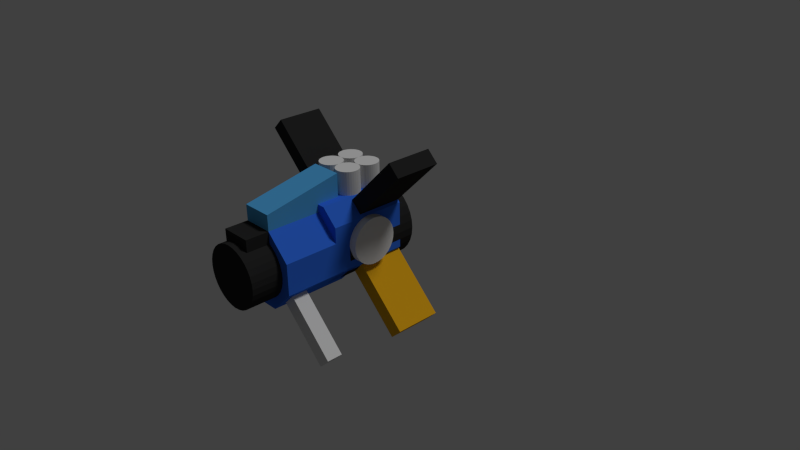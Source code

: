 # Source: player1-blue.blend  (saved by Blender 2.69.0; exported with 4.5.12 LTS)
import bpy
from mathutils import Matrix  # noqa: F401  (used for matrix-valued properties, if any)

bpy.ops.wm.read_factory_settings(use_empty=True)
scene = bpy.context.scene
scene.name = 'Scene'

# ---- collections
col_collection_1 = bpy.data.collections.new('Collection 1'); scene.collection.children.link(col_collection_1)

# ---- materials (node trees are filled in below, after node groups)
mat_material = bpy.data.materials.new('Material')
mat_material.alpha_threshold = 0.0
mat_material.use_transparent_shadow = False
mat_material.diffuse_color = (0.03519, 0.1615, 0.8, 1.0)
mat_material.roughness = 0.5
mat_material.line_color = (0.0, 0.0, 0.0, 1.0)
mat_material_004 = bpy.data.materials.new('Material.004')
mat_material_004.alpha_threshold = 0.0
mat_material_004.use_transparent_shadow = False
mat_material_004.diffuse_color = (0.8, 0.4062, 0.01146, 1.0)
mat_material_004.specular_color = (1.0, 0.9953, 0.9811)
mat_material_004.roughness = 0.5
mat_material_004.line_color = (0.0, 0.0, 0.0, 1.0)
mat_material_002 = bpy.data.materials.new('Material.002')
mat_material_002.alpha_threshold = 0.0
mat_material_002.use_transparent_shadow = False
mat_material_002.diffuse_color = (0.02539, 0.02539, 0.02539, 1.0)
mat_material_002.roughness = 0.5
mat_material_002.line_color = (0.0, 0.0, 0.0, 1.0)
mat_material_003 = bpy.data.materials.new('Material.003')
mat_material_003.alpha_threshold = 0.0
mat_material_003.use_transparent_shadow = False
mat_material_003.roughness = 0.5
mat_material_003.line_color = (0.0, 0.0, 0.0, 1.0)
mat_material_005 = bpy.data.materials.new('Material.005')
mat_material_005.alpha_threshold = 0.0
mat_material_005.use_transparent_shadow = False
mat_material_005.diffuse_color = (0.08989, 0.4126, 0.8, 1.0)
mat_material_005.roughness = 0.5
mat_material_005.line_color = (0.0, 0.0, 0.0, 1.0)
mat_material_001 = bpy.data.materials.new('Material.001')
mat_material_001.alpha_threshold = 0.0
mat_material_001.use_transparent_shadow = False
mat_material_001.diffuse_color = (0.8, 0.04259, 0.05278, 1.0)
mat_material_001.roughness = 0.5
mat_material_001.line_color = (0.0, 0.0, 0.0, 1.0)

# ---- material node trees

# ---- world
world_world = bpy.data.worlds.new('World'); scene.world = world_world
world_world.color = (0.05088, 0.05088, 0.05088)
world_world.use_sun_shadow = False
world_world.sun_shadow_jitter_overblur = 0.0
world_world.cycles.sampling_method = 'MANUAL'
world_world.cycles.sample_map_resolution = 256

# ---- cameras
cam_camera = bpy.data.cameras.new('Camera')
cam_camera.clip_end = 100.0
cam_camera.lens = 35.0
cam_camera.sensor_width = 32.0
cam_camera.sensor_height = 18.0
cam_camera.ortho_scale = 7.314
cam_camera.dof.focus_distance = 0.0
cam_camera.dof.aperture_fstop = 128.0

# ---- lights
light_lamp = bpy.data.lights.new('Lamp', 'SUN')
light_lamp.transmission_factor = 0.0
light_lamp.cutoff_distance = 30.0
light_lamp.angle = 0.1993
light_lamp.energy = 1.0
light_lamp.shadow_buffer_clip_start = 1.001
light_lamp.shadow_soft_size = 0.1
light_lamp.shadow_cascade_max_distance = 1000.0
light_lamp.cycles.use_multiple_importance_sampling = False

# ---- meshes
me_cube_001 = bpy.data.meshes.new('Cube.001')
me_cube_001.from_pydata([(0.7, -0.5657, 1.131), (0.7, -0.5657, 0.8485), (-0.3, -0.5657, 0.8485), (-0.3, -0.5657, 1.131), (-0.3, 0.1414, 0.4243), (-0.3, -0.1414, 0.4243), (0.7, -0.1414, 0.4243), (0.7, 0.1414, 0.4243), (0.7, 0.1414, 1.556), (0.7, -0.1414, 1.556), (-0.3, -0.1414, 1.556), (-0.3, 0.1414, 1.556), (-0.3, 0.5657, 1.131), (-0.3, 0.5657, 0.8485), (0.7, 0.5657, 0.8485), (0.7, 0.5657, 1.131)], [], [(1, 2, 5, 6), (13, 14, 7, 4), (15, 12, 11, 8), (10, 11, 12, 13, 4, 5, 2, 3), (14, 15, 8, 9, 0, 1, 6, 7), (8, 11, 10, 9), (2, 1, 0, 3), (12, 15, 14, 13), (6, 5, 4, 7), (9, 10, 3, 0)])
me_cube_001.materials.append(mat_material)
me_cube_001.use_remesh_preserve_volume = False
me_cube_001.use_remesh_preserve_attributes = False
me_cube_001.use_mirror_vertex_groups = False
me_cube_001.update()
me_cube_000 = bpy.data.meshes.new('Cube.000')
me_cube_000.from_pydata([(1.4, -0.5657, 1.131), (1.4, -0.5657, 0.7071), (0.4, -0.5657, 0.7071), (0.4, -0.5657, 1.131), (0.4, 0.1414, 0.4243), (0.4, -0.2828, 0.4243), (1.4, -0.2828, 0.4243), (1.4, 0.1414, 0.4243), (1.4, 0.1414, 1.414), (1.4, -0.2828, 1.414), (0.4, -0.2828, 1.414), (0.4, 0.1414, 1.414), (0.4, 0.4243, 1.131), (0.4, 0.4243, 0.7071), (1.4, 0.4243, 0.7071), (1.4, 0.4243, 1.131)], [], [(1, 2, 5, 6), (13, 14, 7, 4), (15, 12, 11, 8), (10, 11, 12, 13, 4, 5, 2, 3), (14, 15, 8, 9, 0, 1, 6, 7), (8, 11, 10, 9), (2, 1, 0, 3), (12, 15, 14, 13), (6, 5, 4, 7), (9, 10, 3, 0)])
me_cube_000.materials.append(mat_material)
me_cube_000.use_remesh_preserve_volume = False
me_cube_000.use_remesh_preserve_attributes = False
me_cube_000.use_mirror_vertex_groups = False
me_cube_000.update()
me_cube_031 = bpy.data.meshes.new('Cube.031')
me_cube_031.from_pydata([(-0.3, -0.1, -0.5), (-0.3, 0.1, -0.5), (0.3, 0.1, -0.5), (0.3, -0.1, -0.5), (-0.3, -0.1, 0.5), (-0.3, 0.1, 0.5), (0.3, 0.1, 0.5), (0.3, -0.1, 0.5), (-0.3, -1.49, 1.09), (-0.3, -1.49, 0.8899), (0.3, -1.49, 0.8899), (0.3, -1.49, 1.09), (-0.3, -0.49, 1.09), (-0.3, -0.49, 0.8899), (0.3, -0.4899, 0.8899), (0.3, -0.49, 1.09), (-0.3, 1.49, 0.8899), (-0.3, 1.49, 1.09), (0.3, 1.49, 1.09), (0.3, 1.49, 0.8899), (-0.3, 0.4899, 0.8899), (-0.3, 0.4899, 1.09), (0.3, 0.4899, 1.09), (0.3, 0.4899, 0.8899), (1.3, -1.395, 1.012), (1.1, -1.395, 1.012), (1.1, -1.395, 0.8121), (1.3, -1.395, 0.8121), (1.3, 0.405, 1.012), (1.1, 0.405, 1.012), (1.1, 0.405, 0.8121), (1.3, 0.405, 0.8121), (0.1996, 0.2121, 1.202), (0.1996, -0.2121, 1.626), (0.2582, 0.2081, 1.198), (0.2582, -0.2162, 1.622), (0.3145, 0.196, 1.186), (0.3145, -0.2283, 1.61), (0.3663, 0.1764, 1.166), (0.3663, -0.2479, 1.591), (0.4118, 0.15, 1.14), (0.4118, -0.2743, 1.564), (0.4491, 0.1179, 1.108), (0.4491, -0.3064, 1.532), (0.4768, 0.08118, 1.071), (0.4768, -0.3431, 1.495), (0.4939, 0.04138, 1.031), (0.4939, -0.3829, 1.456), (0.4996, -1.639e-07, 0.9899), (0.4996, -0.4243, 1.414), (0.4939, -0.04139, 0.9486), (0.4939, -0.4656, 1.373), (0.4768, -0.08118, 0.9088), (0.4768, -0.5054, 1.333), (0.4491, -0.1179, 0.8721), (0.4491, -0.5421, 1.296), (0.4118, -0.15, 0.8399), (0.4118, -0.5743, 1.264), (0.3663, -0.1764, 0.8136), (0.3663, -0.6006, 1.238), (0.3145, -0.196, 0.794), (0.3145, -0.6202, 1.218), (0.2582, -0.2081, 0.7819), (0.2582, -0.6323, 1.206), (0.1996, -0.2121, 0.7778), (0.1996, -0.6364, 1.202), (0.1411, -0.2081, 0.7819), (0.1411, -0.6323, 1.206), (0.08484, -0.196, 0.794), (0.08484, -0.6202, 1.218), (0.03298, -0.1764, 0.8136), (0.03298, -0.6006, 1.238), (-0.01248, -0.15, 0.8399), (-0.01248, -0.5743, 1.264), (-0.04979, -0.1179, 0.8721), (-0.04979, -0.5421, 1.296), (-0.07752, -0.08118, 0.9088), (-0.07752, -0.5054, 1.333), (-0.09459, -0.04138, 0.9486), (-0.09459, -0.4656, 1.373), (-0.1004, 2.98e-08, 0.9899), (-0.1004, -0.4243, 1.414), (-0.09459, 0.04138, 1.031), (-0.09459, -0.3829, 1.456), (-0.07752, 0.08118, 1.071), (-0.07752, -0.3431, 1.495), (-0.04979, 0.1179, 1.108), (-0.04979, -0.3064, 1.532), (-0.01248, 0.15, 1.14), (-0.01248, -0.2743, 1.564), (0.03298, 0.1764, 1.166), (0.03298, -0.2479, 1.591), (0.08484, 0.196, 1.186), (0.08484, -0.2283, 1.61), (0.1411, 0.2081, 1.198), (0.1411, -0.2162, 1.622), (-0.5004, 0.2829, 1.273), (0.4964, 0.2829, 1.273), (-0.5004, 0.3467, 1.196), (0.4964, 0.3467, 1.196), (-0.5004, 0.3944, 1.108), (0.4964, 0.3944, 1.108), (-0.5004, 0.4242, 1.012), (0.4964, 0.4242, 1.012), (-0.5004, 0.435, 0.9137), (0.4964, 0.435, 0.9137), (-0.5004, 0.4264, 0.8151), (0.4964, 0.4264, 0.8151), (-0.5004, 0.3986, 0.7206), (0.4964, 0.3986, 0.7206), (-0.5004, 0.3528, 0.6337), (0.4964, 0.3528, 0.6337), (-0.5004, 0.2908, 0.5577), (0.4964, 0.2908, 0.5577), (-0.5004, 0.2149, 0.4957), (0.4964, 0.2149, 0.4957), (-0.5004, 0.1279, 0.4499), (0.4964, 0.1279, 0.4499), (-0.5004, 0.0334, 0.4222), (0.4964, 0.0334, 0.4222), (-0.5004, -0.06515, 0.4135), (0.4964, -0.06515, 0.4135), (-0.5004, -0.1639, 0.4243), (0.4964, -0.1639, 0.4243), (-0.5004, -0.2591, 0.4542), (0.4964, -0.2591, 0.4542), (-0.5004, -0.347, 0.5019), (0.4964, -0.347, 0.5019), (-0.5004, -0.4244, 0.5656), (0.4964, -0.4244, 0.5656), (-0.5004, -0.4881, 0.6429), (0.4964, -0.4881, 0.6429), (-0.5004, -0.5358, 0.7309), (0.4964, -0.5358, 0.7309), (-0.5004, -0.5656, 0.826), (0.4964, -0.5656, 0.826), (-0.5004, -0.5764, 0.9248), (0.4964, -0.5764, 0.9248), (-0.5004, -0.5678, 1.023), (0.4964, -0.5678, 1.023), (-0.5004, -0.54, 1.118), (0.4964, -0.54, 1.118), (-0.5004, -0.4943, 1.205), (0.4964, -0.4943, 1.205), (-0.5004, -0.4322, 1.281), (0.4964, -0.4322, 1.281), (-0.5004, -0.3563, 1.343), (0.4964, -0.3563, 1.343), (-0.5004, -0.2694, 1.389), (0.4964, -0.2694, 1.389), (-0.5004, -0.1748, 1.416), (0.4964, -0.1748, 1.416), (-0.5004, -0.07627, 1.425), (0.4964, -0.07627, 1.425), (-0.5004, 0.0225, 1.414), (0.4964, 0.0225, 1.414), (-0.5004, 0.1177, 1.384), (0.4964, 0.1177, 1.384), (-0.5004, 0.2056, 1.337), (0.4964, 0.2056, 1.337), (1.0, 0.2121, 1.202), (1.8, 0.2121, 1.202), (1.0, 0.2619, 1.141), (1.8, 0.2619, 1.141), (1.0, 0.2988, 1.072), (1.8, 0.2988, 1.072), (1.0, 0.3216, 0.9973), (1.8, 0.3216, 0.9973), (1.0, 0.3293, 0.9192), (1.8, 0.3293, 0.9192), (1.0, 0.3216, 0.8412), (1.8, 0.3216, 0.8412), (1.0, 0.2988, 0.7662), (1.8, 0.2988, 0.7662), (1.0, 0.2619, 0.697), (1.8, 0.2619, 0.697), (1.0, 0.2121, 0.6364), (1.8, 0.2121, 0.6364), (1.0, 0.1515, 0.5867), (1.8, 0.1515, 0.5867), (1.0, 0.08236, 0.5497), (1.8, 0.08236, 0.5497), (1.0, 0.007325, 0.5269), (1.8, 0.007325, 0.5269), (1.0, -0.07071, 0.5192), (1.8, -0.07071, 0.5192), (1.0, -0.1487, 0.5269), (1.8, -0.1487, 0.5269), (1.0, -0.2238, 0.5497), (1.8, -0.2238, 0.5497), (1.0, -0.2929, 0.5867), (1.8, -0.2929, 0.5867), (1.0, -0.3536, 0.6364), (1.8, -0.3536, 0.6364), (1.0, -0.4033, 0.697), (1.8, -0.4033, 0.697), (1.0, -0.4403, 0.7662), (1.8, -0.4403, 0.7662), (1.0, -0.463, 0.8412), (1.8, -0.463, 0.8412), (1.0, -0.4707, 0.9192), (1.8, -0.4707, 0.9192), (1.0, -0.463, 0.9973), (1.8, -0.463, 0.9973), (1.0, -0.4403, 1.072), (1.8, -0.4403, 1.072), (1.0, -0.4033, 1.141), (1.8, -0.4033, 1.141), (1.0, -0.3536, 1.202), (1.8, -0.3536, 1.202), (1.0, -0.2929, 1.252), (1.8, -0.2929, 1.252), (1.0, -0.2238, 1.289), (1.8, -0.2238, 1.289), (1.0, -0.1487, 1.312), (1.8, -0.1487, 1.312), (1.0, -0.07071, 1.319), (1.8, -0.07071, 1.319), (1.0, 0.007325, 1.312), (1.8, 0.007325, 1.312), (1.0, 0.08236, 1.289), (1.8, 0.08236, 1.289), (1.0, 0.1515, 1.252), (1.8, 0.1515, 1.252), (0.1996, 0.6364, 0.7778), (0.1996, 0.2121, 1.202), (0.2582, 0.6323, 0.7737), (0.2582, 0.2081, 1.198), (0.3145, 0.6202, 0.7617), (0.3145, 0.196, 1.186), (0.3663, 0.6006, 0.7421), (0.3663, 0.1764, 1.166), (0.4118, 0.5743, 0.7157), (0.4118, 0.15, 1.14), (0.4491, 0.5421, 0.6835), (0.4491, 0.1179, 1.108), (0.4768, 0.5054, 0.6469), (0.4768, 0.08118, 1.071), (0.4939, 0.4656, 0.6071), (0.4939, 0.04138, 1.031), (0.4996, 0.4243, 0.5657), (0.4996, -5.066e-07, 0.9899), (0.4939, 0.3829, 0.5243), (0.4939, -0.04139, 0.9486), (0.4768, 0.3431, 0.4845), (0.4768, -0.08118, 0.9088), (0.4491, 0.3064, 0.4478), (0.4491, -0.1179, 0.8721), (0.4118, 0.2743, 0.4157), (0.4118, -0.15, 0.8399), (0.3663, 0.2479, 0.3893), (0.3663, -0.1764, 0.8136), (0.3145, 0.2283, 0.3697), (0.3145, -0.196, 0.794), (0.2582, 0.2162, 0.3576), (0.2582, -0.2081, 0.7819), (0.1996, 0.2121, 0.3536), (0.1996, -0.2121, 0.7778), (0.1411, 0.2162, 0.3576), (0.1411, -0.2081, 0.7819), (0.08484, 0.2283, 0.3697), (0.08484, -0.196, 0.794), (0.03298, 0.2479, 0.3893), (0.03298, -0.1764, 0.8136), (-0.01248, 0.2743, 0.4157), (-0.01248, -0.15, 0.8399), (-0.04979, 0.3064, 0.4478), (-0.04979, -0.1179, 0.8721), (-0.07752, 0.3431, 0.4845), (-0.07752, -0.08118, 0.9088), (-0.09459, 0.3829, 0.5243), (-0.09459, -0.04139, 0.9486), (-0.1004, 0.4243, 0.5657), (-0.1004, -3.129e-07, 0.9899), (-0.09459, 0.4656, 0.6071), (-0.09459, 0.04138, 1.031), (-0.07752, 0.5054, 0.6469), (-0.07752, 0.08118, 1.071), (-0.04979, 0.5421, 0.6835), (-0.04979, 0.1179, 1.108), (-0.01248, 0.5743, 0.7157), (-0.01248, 0.15, 1.14), (0.03298, 0.6006, 0.7421), (0.03298, 0.1764, 1.166), (0.08484, 0.6202, 0.7617), (0.08484, 0.196, 1.186), (0.1411, 0.6323, 0.7737), (0.1411, 0.2081, 1.198), (1.4, 0.4243, 1.131), (1.4, 0.5657, 1.273), (1.4, 0.2828, 1.556), (1.4, 0.1414, 1.414), (0.4, 0.4243, 1.131), (0.4, 0.7071, 1.414), (0.4, 0.4243, 1.697), (0.4, 0.1414, 1.414), (-0.25, 0.2482, 1.026), (-0.25, 0.671, 1.449), (-0.2471, 0.2689, 1.005), (-0.2471, 0.6917, 1.428), (-0.2386, 0.2888, 0.9854), (-0.2386, 0.7116, 1.408), (-0.2247, 0.3071, 0.9671), (-0.2247, 0.73, 1.39), (-0.2061, 0.3232, 0.951), (-0.2061, 0.746, 1.374), (-0.1833, 0.3364, 0.9378), (-0.1833, 0.7592, 1.361), (-0.1574, 0.3462, 0.928), (-0.1574, 0.769, 1.351), (-0.1293, 0.3522, 0.922), (-0.1293, 0.7751, 1.345), (-0.1, 0.3543, 0.9199), (-0.1, 0.7771, 1.343), (-0.07074, 0.3522, 0.922), (-0.07074, 0.7751, 1.345), (-0.0426, 0.3462, 0.928), (-0.0426, 0.769, 1.351), (-0.01666, 0.3364, 0.9378), (-0.01666, 0.7592, 1.361), (0.006066, 0.3232, 0.951), (0.006066, 0.746, 1.374), (0.02472, 0.3071, 0.9671), (0.02472, 0.73, 1.39), (0.03858, 0.2888, 0.9854), (0.03858, 0.7116, 1.408), (0.04712, 0.2689, 1.005), (0.04712, 0.6917, 1.428), (0.05, 0.2482, 1.026), (0.05, 0.671, 1.449), (0.04712, 0.2275, 1.047), (0.04712, 0.6504, 1.47), (0.03858, 0.2076, 1.067), (0.03858, 0.6305, 1.489), (0.02472, 0.1893, 1.085), (0.02472, 0.6121, 1.508), (0.006066, 0.1732, 1.101), (0.006066, 0.596, 1.524), (-0.01666, 0.16, 1.114), (-0.01666, 0.5829, 1.537), (-0.0426, 0.1502, 1.124), (-0.0426, 0.5731, 1.547), (-0.07074, 0.1442, 1.13), (-0.07074, 0.567, 1.553), (-0.1, 0.1421, 1.132), (-0.1, 0.565, 1.555), (-0.1293, 0.1442, 1.13), (-0.1293, 0.567, 1.553), (-0.1574, 0.1502, 1.124), (-0.1574, 0.5731, 1.547), (-0.1833, 0.16, 1.114), (-0.1833, 0.5829, 1.537), (-0.2061, 0.1732, 1.101), (-0.2061, 0.596, 1.524), (-0.2247, 0.1893, 1.085), (-0.2247, 0.6121, 1.508), (-0.2386, 0.2076, 1.067), (-0.2386, 0.6305, 1.489), (-0.2471, 0.2275, 1.047), (-0.2471, 0.6504, 1.47), (-0.25, 0.03606, 1.238), (-0.25, 0.4589, 1.661), (-0.2471, 0.05675, 1.217), (-0.2471, 0.4796, 1.64), (-0.2386, 0.07665, 1.198), (-0.2386, 0.4995, 1.62), (-0.2247, 0.09499, 1.179), (-0.2247, 0.5178, 1.602), (-0.2061, 0.1111, 1.163), (-0.2061, 0.5339, 1.586), (-0.1833, 0.1243, 1.15), (-0.1833, 0.5471, 1.573), (-0.1574, 0.1341, 1.14), (-0.1574, 0.5569, 1.563), (-0.1293, 0.1401, 1.134), (-0.1293, 0.5629, 1.557), (-0.1, 0.1421, 1.132), (-0.1, 0.565, 1.555), (-0.07074, 0.1401, 1.134), (-0.07074, 0.5629, 1.557), (-0.0426, 0.1341, 1.14), (-0.0426, 0.5569, 1.563), (-0.01666, 0.1243, 1.15), (-0.01666, 0.5471, 1.573), (0.006066, 0.1111, 1.163), (0.006066, 0.5339, 1.586), (0.02472, 0.09499, 1.179), (0.02472, 0.5178, 1.602), (0.03858, 0.07665, 1.198), (0.03858, 0.4995, 1.62), (0.04712, 0.05675, 1.217), (0.04712, 0.4796, 1.64), (0.05, 0.03606, 1.238), (0.05, 0.4589, 1.661), (0.04712, 0.01537, 1.259), (0.04712, 0.4382, 1.682), (0.03858, -0.004529, 1.279), (0.03858, 0.4183, 1.702), (0.02472, -0.02287, 1.297), (0.02472, 0.4, 1.72), (0.006066, -0.03894, 1.313), (0.006066, 0.3839, 1.736), (-0.01666, -0.05213, 1.326), (-0.01666, 0.3707, 1.749), (-0.0426, -0.06193, 1.336), (-0.0426, 0.3609, 1.759), (-0.07074, -0.06797, 1.342), (-0.07074, 0.3549, 1.765), (-0.1, -0.07, 1.344), (-0.1, 0.3528, 1.767), (-0.1293, -0.06797, 1.342), (-0.1293, 0.3549, 1.765), (-0.1574, -0.06193, 1.336), (-0.1574, 0.3609, 1.759), (-0.1833, -0.05213, 1.326), (-0.1833, 0.3707, 1.749), (-0.2061, -0.03894, 1.313), (-0.2061, 0.3839, 1.736), (-0.2247, -0.02287, 1.297), (-0.2247, 0.4, 1.72), (-0.2386, -0.004528, 1.279), (-0.2386, 0.4183, 1.702), (-0.2471, 0.01537, 1.259), (-0.2471, 0.4382, 1.682), (0.05, 0.2482, 1.026), (0.05, 0.671, 1.449), (0.05288, 0.2689, 1.005), (0.05288, 0.6917, 1.428), (0.06142, 0.2888, 0.9854), (0.06142, 0.7116, 1.408), (0.07528, 0.3071, 0.9671), (0.07528, 0.73, 1.39), (0.09393, 0.3232, 0.951), (0.09393, 0.746, 1.374), (0.1167, 0.3364, 0.9378), (0.1167, 0.7592, 1.361), (0.1426, 0.3462, 0.928), (0.1426, 0.769, 1.351), (0.1707, 0.3522, 0.922), (0.1707, 0.7751, 1.345), (0.2, 0.3543, 0.9199), (0.2, 0.7771, 1.343), (0.2293, 0.3522, 0.922), (0.2293, 0.7751, 1.345), (0.2574, 0.3462, 0.928), (0.2574, 0.769, 1.351), (0.2833, 0.3364, 0.9378), (0.2833, 0.7592, 1.361), (0.3061, 0.3232, 0.951), (0.3061, 0.746, 1.374), (0.3247, 0.3071, 0.9671), (0.3247, 0.73, 1.39), (0.3386, 0.2888, 0.9854), (0.3386, 0.7116, 1.408), (0.3471, 0.2689, 1.005), (0.3471, 0.6917, 1.428), (0.35, 0.2482, 1.026), (0.35, 0.671, 1.449), (0.3471, 0.2275, 1.047), (0.3471, 0.6504, 1.47), (0.3386, 0.2076, 1.067), (0.3386, 0.6305, 1.489), (0.3247, 0.1893, 1.085), (0.3247, 0.6121, 1.508), (0.3061, 0.1732, 1.101), (0.3061, 0.596, 1.524), (0.2833, 0.16, 1.114), (0.2833, 0.5829, 1.537), (0.2574, 0.1502, 1.124), (0.2574, 0.5731, 1.547), (0.2293, 0.1442, 1.13), (0.2293, 0.567, 1.553), (0.2, 0.1421, 1.132), (0.2, 0.565, 1.555), (0.1707, 0.1442, 1.13), (0.1707, 0.567, 1.553), (0.1426, 0.1502, 1.124), (0.1426, 0.5731, 1.547), (0.1167, 0.16, 1.114), (0.1167, 0.5829, 1.537), (0.09393, 0.1732, 1.101), (0.09393, 0.596, 1.524), (0.07528, 0.1893, 1.085), (0.07528, 0.6121, 1.508), (0.06142, 0.2076, 1.067), (0.06142, 0.6305, 1.489), (0.05288, 0.2275, 1.047), (0.05288, 0.6504, 1.47), (0.05, 0.03606, 1.238), (0.05, 0.4589, 1.661), (0.05288, 0.05675, 1.217), (0.05288, 0.4796, 1.64), (0.06142, 0.07665, 1.198), (0.06142, 0.4995, 1.62), (0.07528, 0.09499, 1.179), (0.07528, 0.5178, 1.602), (0.09393, 0.1111, 1.163), (0.09393, 0.5339, 1.586), (0.1167, 0.1243, 1.15), (0.1167, 0.5471, 1.573), (0.1426, 0.1341, 1.14), (0.1426, 0.5569, 1.563), (0.1707, 0.1401, 1.134), (0.1707, 0.5629, 1.557), (0.2, 0.1421, 1.132), (0.2, 0.565, 1.555), (0.2293, 0.1401, 1.134), (0.2293, 0.5629, 1.557), (0.2574, 0.1341, 1.14), (0.2574, 0.5569, 1.563), (0.2833, 0.1243, 1.15), (0.2833, 0.5471, 1.573), (0.3061, 0.1111, 1.163), (0.3061, 0.5339, 1.586), (0.3247, 0.09499, 1.179), (0.3247, 0.5178, 1.602), (0.3386, 0.07665, 1.198), (0.3386, 0.4995, 1.62), (0.3471, 0.05675, 1.217), (0.3471, 0.4796, 1.64), (0.35, 0.03606, 1.238), (0.35, 0.4589, 1.661), (0.3471, 0.01537, 1.259), (0.3471, 0.4382, 1.682), (0.3386, -0.004529, 1.279), (0.3386, 0.4183, 1.702), (0.3247, -0.02287, 1.297), (0.3247, 0.4, 1.72), (0.3061, -0.03894, 1.313), (0.3061, 0.3839, 1.736), (0.2833, -0.05213, 1.326), (0.2833, 0.3707, 1.749), (0.2574, -0.06193, 1.336), (0.2574, 0.3609, 1.759), (0.2293, -0.06797, 1.342), (0.2293, 0.3549, 1.765), (0.2, -0.07, 1.344), (0.2, 0.3528, 1.767), (0.1707, -0.06797, 1.342), (0.1707, 0.3549, 1.765), (0.1426, -0.06193, 1.336), (0.1426, 0.3609, 1.759), (0.1167, -0.05213, 1.326), (0.1167, 0.3707, 1.749), (0.09393, -0.03894, 1.313), (0.09393, 0.3839, 1.736), (0.07528, -0.02287, 1.297), (0.07528, 0.4, 1.72), (0.06142, -0.004528, 1.279), (0.06142, 0.4183, 1.702), (0.05288, 0.01537, 1.259), (0.05288, 0.4382, 1.682), (1.7, 0.1414, 1.414), (1.7, -0.1414, 1.131), (1.7, 0.1414, 0.8485), (1.7, 0.4243, 1.131), (-0.3, 0.1414, 1.414), (-0.3, -0.1414, 1.131), (-0.3, 0.1414, 0.8485), (-0.3, 0.4243, 1.131), (1.3, -0.1707, -0.4121), (1.1, -0.1707, -0.4121), (1.1, 0.02929, -0.4121), (1.3, 0.02929, -0.4121), (1.3, -0.1707, 1.388), (1.1, -0.1707, 1.388), (1.1, 0.02929, 1.388), (1.3, 0.02929, 1.388), (-0.3, 0.1, 2.48), (-0.3, -0.1, 2.48), (0.3, -0.1, 2.48), (0.3, 0.1, 2.48), (-0.3, 0.1, 1.48), (-0.3, -0.1, 1.48), (0.3, -0.1, 1.48), (0.3, 0.1, 1.48)], [], [(4, 5, 1, 0), (5, 6, 2, 1), (6, 7, 3, 2), (7, 4, 0, 3), (0, 1, 2, 3), (7, 6, 5, 4), (12, 13, 9, 8), (13, 14, 10, 9), (14, 15, 11, 10), (15, 12, 8, 11), (8, 9, 10, 11), (15, 14, 13, 12), (20, 21, 17, 16), (21, 22, 18, 17), (22, 23, 19, 18), (23, 20, 16, 19), (16, 17, 18, 19), (23, 22, 21, 20), (28, 29, 25, 24), (29, 30, 26, 25), (30, 31, 27, 26), (31, 28, 24, 27), (24, 25, 26, 27), (31, 30, 29, 28), (32, 33, 35, 34), (34, 35, 37, 36), (36, 37, 39, 38), (38, 39, 41, 40), (40, 41, 43, 42), (42, 43, 45, 44), (44, 45, 47, 46), (46, 47, 49, 48), (48, 49, 51, 50), (50, 51, 53, 52), (52, 53, 55, 54), (54, 55, 57, 56), (56, 57, 59, 58), (58, 59, 61, 60), (60, 61, 63, 62), (62, 63, 65, 64), (64, 65, 67, 66), (66, 67, 69, 68), (68, 69, 71, 70), (70, 71, 73, 72), (72, 73, 75, 74), (74, 75, 77, 76), (76, 77, 79, 78), (78, 79, 81, 80), (80, 81, 83, 82), (82, 83, 85, 84), (84, 85, 87, 86), (86, 87, 89, 88), (88, 89, 91, 90), (90, 91, 93, 92), (35, 33, 95, 93, 91, 89, 87, 85, 83, 81, 79, 77, 75, 73, 71, 69, 67, 65, 63, 61, 59, 57, 55, 53, 51, 49, 47, 45, 43, 41, 39, 37), (94, 95, 33, 32), (92, 93, 95, 94), (32, 34, 36, 38, 40, 42, 44, 46, 48, 50, 52, 54, 56, 58, 60, 62, 64, 66, 68, 70, 72, 74, 76, 78, 80, 82, 84, 86, 88, 90, 92, 94), (96, 97, 99, 98), (98, 99, 101, 100), (100, 101, 103, 102), (102, 103, 105, 104), (104, 105, 107, 106), (106, 107, 109, 108), (108, 109, 111, 110), (110, 111, 113, 112), (112, 113, 115, 114), (114, 115, 117, 116), (116, 117, 119, 118), (118, 119, 121, 120), (120, 121, 123, 122), (122, 123, 125, 124), (124, 125, 127, 126), (126, 127, 129, 128), (128, 129, 131, 130), (130, 131, 133, 132), (132, 133, 135, 134), (134, 135, 137, 136), (136, 137, 139, 138), (138, 139, 141, 140), (140, 141, 143, 142), (142, 143, 145, 144), (144, 145, 147, 146), (146, 147, 149, 148), (148, 149, 151, 150), (150, 151, 153, 152), (152, 153, 155, 154), (154, 155, 157, 156), (99, 97, 159, 157, 155, 153, 151, 149, 147, 145, 143, 141, 139, 137, 135, 133, 131, 129, 127, 125, 123, 121, 119, 117, 115, 113, 111, 109, 107, 105, 103, 101), (158, 159, 97, 96), (156, 157, 159, 158), (96, 98, 100, 102, 104, 106, 108, 110, 112, 114, 116, 118, 120, 122, 124, 126, 128, 130, 132, 134, 136, 138, 140, 142, 144, 146, 148, 150, 152, 154, 156, 158), (160, 161, 163, 162), (162, 163, 165, 164), (164, 165, 167, 166), (166, 167, 169, 168), (168, 169, 171, 170), (170, 171, 173, 172), (172, 173, 175, 174), (174, 175, 177, 176), (176, 177, 179, 178), (178, 179, 181, 180), (180, 181, 183, 182), (182, 183, 185, 184), (184, 185, 187, 186), (186, 187, 189, 188), (188, 189, 191, 190), (190, 191, 193, 192), (192, 193, 195, 194), (194, 195, 197, 196), (196, 197, 199, 198), (198, 199, 201, 200), (200, 201, 203, 202), (202, 203, 205, 204), (204, 205, 207, 206), (206, 207, 209, 208), (208, 209, 211, 210), (210, 211, 213, 212), (212, 213, 215, 214), (214, 215, 217, 216), (216, 217, 219, 218), (218, 219, 221, 220), (163, 161, 223, 221, 219, 217, 215, 213, 211, 209, 207, 205, 203, 201, 199, 197, 195, 193, 191, 189, 187, 185, 183, 181, 179, 177, 175, 173, 171, 169, 167, 165), (222, 223, 161, 160), (220, 221, 223, 222), (160, 162, 164, 166, 168, 170, 172, 174, 176, 178, 180, 182, 184, 186, 188, 190, 192, 194, 196, 198, 200, 202, 204, 206, 208, 210, 212, 214, 216, 218, 220, 222), (224, 225, 227, 226), (226, 227, 229, 228), (228, 229, 231, 230), (230, 231, 233, 232), (232, 233, 235, 234), (234, 235, 237, 236), (236, 237, 239, 238), (238, 239, 241, 240), (240, 241, 243, 242), (242, 243, 245, 244), (244, 245, 247, 246), (246, 247, 249, 248), (248, 249, 251, 250), (250, 251, 253, 252), (252, 253, 255, 254), (254, 255, 257, 256), (256, 257, 259, 258), (258, 259, 261, 260), (260, 261, 263, 262), (262, 263, 265, 264), (264, 265, 267, 266), (266, 267, 269, 268), (268, 269, 271, 270), (270, 271, 273, 272), (272, 273, 275, 274), (274, 275, 277, 276), (276, 277, 279, 278), (278, 279, 281, 280), (280, 281, 283, 282), (282, 283, 285, 284), (227, 225, 287, 285, 283, 281, 279, 277, 275, 273, 271, 269, 267, 265, 263, 261, 259, 257, 255, 253, 251, 249, 247, 245, 243, 241, 239, 237, 235, 233, 231, 229), (286, 287, 225, 224), (284, 285, 287, 286), (224, 226, 228, 230, 232, 234, 236, 238, 240, 242, 244, 246, 248, 250, 252, 254, 256, 258, 260, 262, 264, 266, 268, 270, 272, 274, 276, 278, 280, 282, 284, 286), (292, 293, 289, 288), (293, 294, 290, 289), (294, 295, 291, 290), (295, 292, 288, 291), (288, 289, 290, 291), (295, 294, 293, 292), (296, 297, 299, 298), (298, 299, 301, 300), (300, 301, 303, 302), (302, 303, 305, 304), (304, 305, 307, 306), (306, 307, 309, 308), (308, 309, 311, 310), (310, 311, 313, 312), (312, 313, 315, 314), (314, 315, 317, 316), (316, 317, 319, 318), (318, 319, 321, 320), (320, 321, 323, 322), (322, 323, 325, 324), (324, 325, 327, 326), (326, 327, 329, 328), (328, 329, 331, 330), (330, 331, 333, 332), (332, 333, 335, 334), (334, 335, 337, 336), (336, 337, 339, 338), (338, 339, 341, 340), (340, 341, 343, 342), (342, 343, 345, 344), (344, 345, 347, 346), (346, 347, 349, 348), (348, 349, 351, 350), (350, 351, 353, 352), (352, 353, 355, 354), (354, 355, 357, 356), (299, 297, 359, 357, 355, 353, 351, 349, 347, 345, 343, 341, 339, 337, 335, 333, 331, 329, 327, 325, 323, 321, 319, 317, 315, 313, 311, 309, 307, 305, 303, 301), (358, 359, 297, 296), (356, 357, 359, 358), (296, 298, 300, 302, 304, 306, 308, 310, 312, 314, 316, 318, 320, 322, 324, 326, 328, 330, 332, 334, 336, 338, 340, 342, 344, 346, 348, 350, 352, 354, 356, 358), (360, 361, 363, 362), (362, 363, 365, 364), (364, 365, 367, 366), (366, 367, 369, 368), (368, 369, 371, 370), (370, 371, 373, 372), (372, 373, 375, 374), (374, 375, 377, 376), (376, 377, 379, 378), (378, 379, 381, 380), (380, 381, 383, 382), (382, 383, 385, 384), (384, 385, 387, 386), (386, 387, 389, 388), (388, 389, 391, 390), (390, 391, 393, 392), (392, 393, 395, 394), (394, 395, 397, 396), (396, 397, 399, 398), (398, 399, 401, 400), (400, 401, 403, 402), (402, 403, 405, 404), (404, 405, 407, 406), (406, 407, 409, 408), (408, 409, 411, 410), (410, 411, 413, 412), (412, 413, 415, 414), (414, 415, 417, 416), (416, 417, 419, 418), (418, 419, 421, 420), (363, 361, 423, 421, 419, 417, 415, 413, 411, 409, 407, 405, 403, 401, 399, 397, 395, 393, 391, 389, 387, 385, 383, 381, 379, 377, 375, 373, 371, 369, 367, 365), (422, 423, 361, 360), (420, 421, 423, 422), (360, 362, 364, 366, 368, 370, 372, 374, 376, 378, 380, 382, 384, 386, 388, 390, 392, 394, 396, 398, 400, 402, 404, 406, 408, 410, 412, 414, 416, 418, 420, 422), (424, 425, 427, 426), (426, 427, 429, 428), (428, 429, 431, 430), (430, 431, 433, 432), (432, 433, 435, 434), (434, 435, 437, 436), (436, 437, 439, 438), (438, 439, 441, 440), (440, 441, 443, 442), (442, 443, 445, 444), (444, 445, 447, 446), (446, 447, 449, 448), (448, 449, 451, 450), (450, 451, 453, 452), (452, 453, 455, 454), (454, 455, 457, 456), (456, 457, 459, 458), (458, 459, 461, 460), (460, 461, 463, 462), (462, 463, 465, 464), (464, 465, 467, 466), (466, 467, 469, 468), (468, 469, 471, 470), (470, 471, 473, 472), (472, 473, 475, 474), (474, 475, 477, 476), (476, 477, 479, 478), (478, 479, 481, 480), (480, 481, 483, 482), (482, 483, 485, 484), (427, 425, 487, 485, 483, 481, 479, 477, 475, 473, 471, 469, 467, 465, 463, 461, 459, 457, 455, 453, 451, 449, 447, 445, 443, 441, 439, 437, 435, 433, 431, 429), (486, 487, 425, 424), (484, 485, 487, 486), (424, 426, 428, 430, 432, 434, 436, 438, 440, 442, 444, 446, 448, 450, 452, 454, 456, 458, 460, 462, 464, 466, 468, 470, 472, 474, 476, 478, 480, 482, 484, 486), (488, 489, 491, 490), (490, 491, 493, 492), (492, 493, 495, 494), (494, 495, 497, 496), (496, 497, 499, 498), (498, 499, 501, 500), (500, 501, 503, 502), (502, 503, 505, 504), (504, 505, 507, 506), (506, 507, 509, 508), (508, 509, 511, 510), (510, 511, 513, 512), (512, 513, 515, 514), (514, 515, 517, 516), (516, 517, 519, 518), (518, 519, 521, 520), (520, 521, 523, 522), (522, 523, 525, 524), (524, 525, 527, 526), (526, 527, 529, 528), (528, 529, 531, 530), (530, 531, 533, 532), (532, 533, 535, 534), (534, 535, 537, 536), (536, 537, 539, 538), (538, 539, 541, 540), (540, 541, 543, 542), (542, 543, 545, 544), (544, 545, 547, 546), (546, 547, 549, 548), (491, 489, 551, 549, 547, 545, 543, 541, 539, 537, 535, 533, 531, 529, 527, 525, 523, 521, 519, 517, 515, 513, 511, 509, 507, 505, 503, 501, 499, 497, 495, 493), (550, 551, 489, 488), (548, 549, 551, 550), (488, 490, 492, 494, 496, 498, 500, 502, 504, 506, 508, 510, 512, 514, 516, 518, 520, 522, 524, 526, 528, 530, 532, 534, 536, 538, 540, 542, 544, 546, 548, 550), (556, 557, 553, 552), (557, 558, 554, 553), (558, 559, 555, 554), (559, 556, 552, 555), (552, 553, 554, 555), (559, 558, 557, 556), (564, 565, 561, 560), (565, 566, 562, 561), (566, 567, 563, 562), (567, 564, 560, 563), (560, 561, 562, 563), (567, 566, 565, 564), (572, 573, 569, 568), (573, 574, 570, 569), (574, 575, 571, 570), (575, 572, 568, 571), (568, 569, 570, 571), (575, 574, 573, 572)])
me_cube_031.polygons.foreach_set('material_index', [0, 0, 0, 0, 0, 0, 0, 0, 0, 0, 0, 0, 1, 1, 1, 1, 1, 1, 2, 2, 2, 2, 2, 2, 2, 2, 2, 2, 2, 2, 2, 2, 2, 2, 2, 2, 2, 2, 2, 2, 2, 2, 2, 2, 2, 2, 2, 2, 2, 2, 2, 2, 2, 2, 2, 2, 2, 2, 1, 1, 1, 1, 1, 1, 1, 1, 1, 1, 1, 1, 1, 1, 1, 1, 1, 1, 1, 1, 1, 1, 1, 1, 1, 1, 1, 1, 1, 1, 1, 1, 1, 1, 1, 1, 1, 1, 1, 1, 1, 1, 1, 1, 1, 1, 1, 1, 1, 1, 1, 1, 1, 1, 1, 1, 1, 1, 1, 1, 1, 1, 1, 1, 1, 1, 1, 1, 2, 2, 2, 2, 2, 2, 2, 2, 2, 2, 2, 2, 2, 2, 2, 2, 2, 2, 2, 2, 2, 2, 2, 2, 2, 2, 2, 2, 2, 2, 2, 2, 2, 2, 3, 3, 3, 3, 3, 3, 2, 2, 2, 2, 2, 2, 2, 2, 2, 2, 2, 2, 2, 2, 2, 2, 2, 2, 2, 2, 2, 2, 2, 2, 2, 2, 2, 2, 2, 2, 2, 2, 2, 2, 2, 2, 2, 2, 2, 2, 2, 2, 2, 2, 2, 2, 2, 2, 2, 2, 2, 2, 2, 2, 2, 2, 2, 2, 2, 2, 2, 2, 2, 2, 2, 2, 2, 2, 2, 2, 2, 2, 2, 2, 2, 2, 2, 2, 2, 2, 2, 2, 2, 2, 2, 2, 2, 2, 2, 2, 2, 2, 2, 2, 2, 2, 2, 2, 2, 2, 2, 2, 2, 2, 2, 2, 2, 2, 2, 2, 2, 2, 2, 2, 2, 2, 2, 2, 2, 2, 2, 2, 2, 2, 2, 2, 2, 2, 2, 2, 2, 2, 2, 2, 2, 2, 1, 1, 1, 1, 1, 1, 2, 2, 2, 2, 2, 2, 1, 1, 1, 1, 1, 1])
me_cube_031.materials.append(mat_material_004)
me_cube_031.materials.append(mat_material_002)
me_cube_031.materials.append(mat_material_003)
me_cube_031.materials.append(mat_material_005)
me_cube_031.materials.append(mat_material_001)
me_cube_031.use_remesh_preserve_volume = False
me_cube_031.use_remesh_preserve_attributes = False
me_cube_031.use_mirror_vertex_groups = False
me_cube_031.update()

# ---- objects
ob_stick_sml_001 = bpy.data.objects.new('stick_sml.001', me_cube_001)
ob_stick_sml_000 = bpy.data.objects.new('stick_sml.000', me_cube_000)
ob_stick_sml_004 = bpy.data.objects.new('stick_sml.004', me_cube_031)
ob_lamp = bpy.data.objects.new('Lamp', light_lamp)
ob_camera = bpy.data.objects.new('Camera', cam_camera)

# ---- transforms, parenting, visibility, modifiers, constraints
ob_stick_sml_001.location = (0.7, -0.3, -0.1)
ob_stick_sml_001.rotation_euler = (-5.498, -1.118e-07, -1.571)
ob_stick_sml_001.lineart.crease_threshold = 0.0
ob_stick_sml_000.location = (0.7, -0.3, -0.1)
ob_stick_sml_000.rotation_euler = (-5.498, -1.118e-07, -1.571)
ob_stick_sml_000.lineart.crease_threshold = 0.0
ob_stick_sml_004.location = (0.7, -0.3, -0.1)
ob_stick_sml_004.rotation_euler = (-5.498, -1.118e-07, -1.571)
ob_stick_sml_004.lineart.crease_threshold = 0.0
ob_lamp.location = (2.076, -1.995, 5.904)
ob_lamp.rotation_euler = (0.4942, 0.1119, 2.056)
ob_lamp.lock_rotations_4d = False
ob_lamp.empty_display_type = 'ARROWS'
ob_lamp.color = (0.0, 0.0, 0.0, 0.0)
ob_lamp.lineart.crease_threshold = 0.0
ob_camera.location = (7.481, -6.508, 5.344)
ob_camera.rotation_euler = (1.109, 0.01082, 0.8149)
ob_camera.lock_rotations_4d = False
ob_camera.empty_display_type = 'ARROWS'
ob_camera.color = (0.0, 0.0, 0.0, 0.0)
ob_camera.display_type = 'WIRE'
ob_camera.lineart.crease_threshold = 0.0

# ---- collection membership
col_collection_1.objects.link(ob_stick_sml_001)
col_collection_1.objects.link(ob_stick_sml_000)
col_collection_1.objects.link(ob_stick_sml_004)
col_collection_1.objects.link(ob_lamp)
col_collection_1.objects.link(ob_camera)

# ---- scene / render settings (as saved in the file)
scene.camera = ob_camera
scene.frame_start = 1; scene.frame_end = 250; scene.frame_set(1)
scene.render.engine = 'BLENDER_EEVEE_NEXT'
scene.render.image_settings.compression = 90
scene.render.resolution_percentage = 50
scene.render.dither_intensity = 0.0
scene.cycles.use_denoising = False
scene.cycles.samples = 10
scene.cycles.sampling_pattern = 'TABULATED_SOBOL'
scene.cycles.light_sampling_threshold = 0.0
scene.cycles.use_adaptive_sampling = False
scene.cycles.use_light_tree = False
scene.cycles.blur_glossy = 0.0
scene.cycles.volume_bounces = 1
scene.cycles.pixel_filter_type = 'GAUSSIAN'
scene.cycles.sample_clamp_indirect = 0.0
scene.view_settings.view_transform = 'Standard'
bpy.context.view_layer.update()
